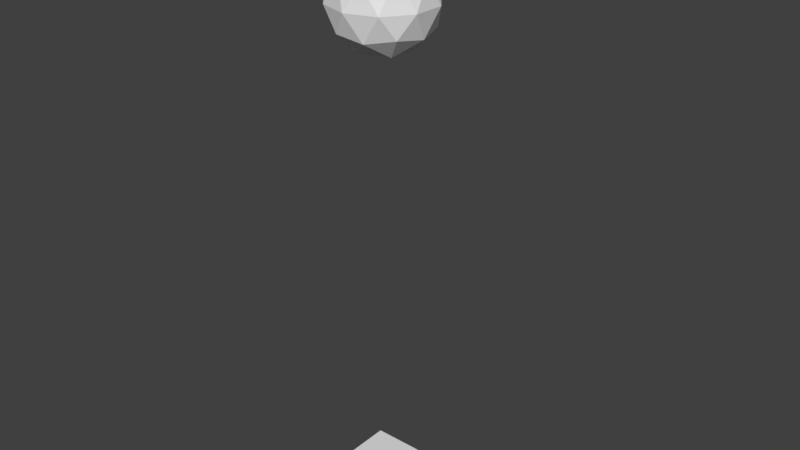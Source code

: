 # Source: acid.blend  (saved by Blender 2.79.0; exported with 4.5.12 LTS)
import bpy
from mathutils import Matrix  # noqa: F401  (used for matrix-valued properties, if any)

bpy.ops.wm.read_factory_settings(use_empty=True)
scene = bpy.context.scene
scene.name = 'Scene'

# ---- collections
col_collection_1 = bpy.data.collections.new('Collection 1'); scene.collection.children.link(col_collection_1)

# ---- world
world_world = bpy.data.worlds.new('World'); scene.world = world_world
world_world.color = (0.05088, 0.05088, 0.05088)
world_world.use_sun_shadow = False
world_world.sun_shadow_jitter_overblur = 0.0
world_world.cycles.sampling_method = 'MANUAL'

# ---- meshes
me_icosphere_002 = bpy.data.meshes.new('Icosphere.002')
me_icosphere_002.from_pydata([(-0.4556, -0.6368, 7.708), (-0.3265, -0.7347, 7.753), (-0.5024, -0.7919, 7.753), (0.06881, -0.8088, 8.023), (-0.02115, -0.7393, 7.903), (0.1062, -0.6467, 7.997), (-0.6164, -0.5845, 7.708), (-0.6696, -0.7376, 7.753), (-0.7784, -0.5879, 7.753), (-0.6164, -0.4155, 7.708), (-0.7784, -0.4121, 7.753), (-0.6696, -0.2624, 7.753), (-0.4556, -0.3632, 7.708), (-0.5024, -0.2081, 7.753), (-0.3265, -0.2653, 7.753), (0.1577, -0.8088, 8.162), (0.1986, -0.6467, 8.141), (0.2287, -0.7393, 8.294), (-0.5904, -1.221, 8.162), (-0.4237, -1.21, 8.141), (-0.5024, -1.267, 8.294), (-1.214, -0.6368, 8.162), (-1.151, -0.7919, 8.141), (-1.23, -0.7347, 8.294), (-0.8506, 0.1364, 8.162), (-0.9789, 0.02935, 8.141), (-0.9489, 0.1219, 8.294), (-0.003105, 0.0301, 8.162), (-0.1446, 0.1191, 8.141), (-0.04729, 0.1191, 8.294), (0.1133, -0.9456, 8.247), (0.1824, -0.8815, 8.384), (0.0737, -1.031, 8.384), (-0.7342, -1.221, 8.247), (-0.6519, -1.267, 8.384), (-0.8279, -1.21, 8.384), (-1.258, -0.5, 8.247), (-1.276, -0.5925, 8.384), (-1.276, -0.4075, 8.384), (-0.7342, 0.2209, 8.247), (-0.8279, 0.2098, 8.384), (-0.6519, 0.2669, 8.384), (0.1133, -0.05445, 8.247), (0.0737, 0.03115, 8.384), (0.1824, -0.1185, 8.384), (-0.2213, -1.084, 9.021), (-0.09586, -0.975, 9.064), (-0.2532, -0.975, 9.261), (-0.9694, -0.9456, 9.021), (-0.8269, -1.031, 9.064), (-0.8755, -0.8815, 9.261), (-1.069, -0.1912, 9.021), (-1.106, -0.3533, 9.064), (-0.9789, -0.2607, 9.261), (-0.3821, 0.1364, 9.021), (-0.5478, 0.1219, 9.064), (-0.4204, 0.02935, 9.261), (0.1417, -0.4155, 9.021), (0.07666, -0.2624, 9.064), (0.02803, -0.4121, 9.261), (-0.2216, -0.4121, 9.635), (-0.3304, -0.2624, 9.635), (-0.3836, -0.4155, 9.784), (-0.09988, -0.3242, 9.416), (-0.05101, -0.1738, 9.204), (-0.2092, -0.1738, 9.416), (-0.09586, -0.02498, 9.064), (-0.2213, 0.08413, 9.021), (-0.2532, -0.02498, 9.261), (-0.4976, -0.2081, 9.635), (-0.6735, -0.2653, 9.635), (-0.5444, -0.3632, 9.784), (-0.5436, -0.06514, 9.416), (-0.6715, 0.02781, 9.204), (-0.7204, -0.1226, 9.416), (-0.8269, 0.03115, 9.064), (-0.9694, -0.05445, 9.021), (-0.8755, -0.1185, 9.261), (-0.7769, -0.4075, 9.635), (-0.7769, -0.5925, 9.635), (-0.6438, -0.5, 9.784), (-0.927, -0.407, 9.416), (-1.055, -0.5, 9.204), (-0.927, -0.593, 9.416), (-1.106, -0.6467, 9.064), (-1.069, -0.8088, 9.021), (-0.9789, -0.7393, 9.261), (-0.6735, -0.7347, 9.635), (-0.4976, -0.7919, 9.635), (-0.5444, -0.6368, 9.784), (-0.7204, -0.8774, 9.416), (-0.6715, -1.028, 9.204), (-0.5436, -0.9349, 9.416), (-0.5478, -1.122, 9.064), (-0.3821, -1.136, 9.021), (-0.4204, -1.029, 9.261), (-0.3304, -0.7376, 9.635), (-0.2216, -0.5879, 9.635), (-0.3836, -0.5845, 9.784), (-0.2092, -0.8262, 9.416), (-0.05101, -0.8262, 9.204), (-0.09988, -0.6758, 9.416), (0.07666, -0.7376, 9.064), (0.1417, -0.5845, 9.021), (0.02803, -0.5879, 9.261), (0.2301, -0.2653, 8.645), (0.1514, -0.2081, 8.833), (0.2136, -0.3632, 8.803), (0.1776, -0.1226, 8.562), (0.06833, 0.02782, 8.562), (0.09853, -0.06514, 8.742), (-0.05114, 0.1219, 8.645), (-0.1494, 0.1364, 8.803), (-0.02108, 0.02935, 8.833), (-0.4976, 0.2669, 8.645), (-0.5763, 0.2098, 8.833), (-0.4096, 0.2209, 8.803), (-0.6495, 0.2611, 8.562), (-0.8264, 0.2036, 8.562), (-0.7286, 0.2036, 8.742), (-0.9527, 0.1191, 8.645), (-0.9969, 0.0301, 8.803), (-0.8554, 0.1191, 8.833), (-1.229, -0.2607, 8.645), (-1.199, -0.3533, 8.833), (-1.158, -0.1912, 8.803), (-1.27, -0.407, 8.562), (-1.27, -0.593, 8.562), (-1.24, -0.5, 8.742), (-1.229, -0.7393, 8.645), (-1.158, -0.8088, 8.803), (-1.199, -0.6467, 8.833), (-0.9527, -1.119, 8.645), (-0.8554, -1.119, 8.833), (-0.9969, -1.03, 8.803), (-0.8264, -1.204, 8.562), (-0.6495, -1.261, 8.562), (-0.7286, -1.204, 8.742), (-0.4976, -1.267, 8.645), (-0.4096, -1.221, 8.803), (-0.5763, -1.21, 8.833), (-0.05114, -1.122, 8.645), (-0.02108, -1.029, 8.833), (-0.1494, -1.136, 8.803), (0.06833, -1.028, 8.562), (0.1776, -0.8774, 8.562), (0.09853, -0.9349, 8.742), (0.2301, -0.7347, 8.645), (0.2136, -0.6368, 8.803), (0.1514, -0.7919, 8.833), (-0.1721, 0.2098, 8.544), (-0.3481, 0.2669, 8.544), (-0.2658, 0.2209, 8.698), (-0.1736, 0.2036, 8.37), (-0.2714, 0.2036, 8.216), (-0.3505, 0.2611, 8.37), (-0.4237, 0.2098, 8.141), (-0.5904, 0.2209, 8.162), (-0.5024, 0.2669, 8.294), (-1.074, 0.03115, 8.544), (-1.182, -0.1185, 8.544), (-1.113, -0.05445, 8.698), (-1.068, 0.02782, 8.37), (-1.099, -0.06514, 8.216), (-1.178, -0.1226, 8.37), (-1.151, -0.2081, 8.141), (-1.214, -0.3632, 8.162), (-1.23, -0.2653, 8.294), (-1.182, -0.8815, 8.544), (-1.074, -1.031, 8.544), (-1.113, -0.9456, 8.698), (-1.178, -0.8774, 8.37), (-1.099, -0.9349, 8.216), (-1.068, -1.028, 8.37), (-0.9789, -1.029, 8.141), (-0.8506, -1.136, 8.162), (-0.9489, -1.122, 8.294), (-0.3481, -1.267, 8.544), (-0.1721, -1.21, 8.544), (-0.2658, -1.221, 8.698), (-0.3505, -1.261, 8.37), (-0.2714, -1.204, 8.216), (-0.1736, -1.204, 8.37), (-0.1446, -1.119, 8.141), (-0.003105, -1.03, 8.162), (-0.04729, -1.119, 8.294), (0.2763, -0.5925, 8.544), (0.2763, -0.4075, 8.544), (0.258, -0.5, 8.698), (0.27, -0.593, 8.37), (0.2398, -0.5, 8.216), (0.27, -0.407, 8.37), (0.1986, -0.3533, 8.141), (0.1577, -0.1912, 8.162), (0.2287, -0.2607, 8.294), (-0.1245, -0.1185, 7.903), (-0.1731, 0.03115, 7.997), (-0.03058, -0.05445, 8.023), (-0.2796, -0.1226, 7.833), (-0.4564, -0.06514, 7.833), (-0.3285, 0.02781, 7.927), (-0.5796, 0.02935, 7.903), (-0.6179, 0.1364, 8.023), (-0.4522, 0.1219, 7.997), (-0.7468, -0.02498, 7.903), (-0.9041, -0.02498, 7.997), (-0.7787, 0.08413, 8.023), (-0.7908, -0.1738, 7.833), (-0.9001, -0.3242, 7.833), (-0.949, -0.1738, 7.927), (-1.028, -0.4121, 7.903), (-1.142, -0.4155, 8.023), (-1.077, -0.2624, 7.997), (-1.028, -0.5879, 7.903), (-1.077, -0.7376, 7.997), (-1.142, -0.5845, 8.023), (-0.9001, -0.6758, 7.833), (-0.7908, -0.8262, 7.833), (-0.949, -0.8262, 7.927), (-0.7468, -0.975, 7.903), (-0.7787, -1.084, 8.023), (-0.9041, -0.975, 7.997), (0.1062, -0.3533, 7.997), (-0.02115, -0.2607, 7.903), (0.06881, -0.1912, 8.023), (0.05498, -0.5, 7.927), (-0.07297, -0.593, 7.833), (-0.07297, -0.407, 7.833), (-0.2231, -0.5925, 7.753), (-0.3562, -0.5, 7.708), (-0.2231, -0.4075, 7.753), (-0.5796, -1.029, 7.903), (-0.4522, -1.122, 7.997), (-0.6179, -1.136, 8.023), (-0.4564, -0.9349, 7.833), (-0.2796, -0.8774, 7.833), (-0.3285, -1.028, 7.927), (-0.1245, -0.8815, 7.903), (-0.03058, -0.9456, 8.023), (-0.1731, -1.031, 7.997), (-0.385, -0.6803, 7.725), (-0.411, -0.7739, 7.752), (-0.4871, -0.7134, 7.725), (0.0231, -0.7833, 7.959), (0.04423, -0.6862, 7.941), (0.09693, -0.7297, 8.013), (-0.6359, -0.6651, 7.725), (-0.733, -0.6693, 7.752), (-0.699, -0.5783, 7.725), (-0.699, -0.4217, 7.725), (-0.733, -0.3307, 7.752), (-0.6359, -0.3349, 7.725), (-0.4871, -0.2866, 7.725), (-0.411, -0.2261, 7.752), (-0.385, -0.3197, 7.725), (0.1792, -0.7297, 8.142), (0.2222, -0.6862, 8.219), (0.1967, -0.7833, 8.23), (-0.5085, -1.217, 8.142), (-0.4539, -1.244, 8.219), (-0.5542, -1.25, 8.23), (-1.185, -0.7134, 8.142), (-1.194, -0.7739, 8.219), (-1.23, -0.6803, 8.23), (-0.9145, 0.08504, 8.142), (-0.9748, 0.07512, 8.219), (-0.8971, 0.1387, 8.23), (-0.07169, 0.07502, 8.142), (-0.09976, 0.1293, 8.219), (-0.01528, 0.07502, 8.23), (0.1555, -0.9099, 8.309), (0.1332, -0.9601, 8.393), (0.09245, -0.9967, 8.309), (-0.6873, -1.25, 8.309), (-0.7419, -1.244, 8.393), (-0.7894, -1.217, 8.309), (-1.271, -0.5536, 8.309), (-1.283, -0.5, 8.393), (-1.271, -0.4464, 8.309), (-0.7894, 0.217, 8.309), (-0.7419, 0.2444, 8.393), (-0.6873, 0.2501, 8.309), (0.09245, -0.003252, 8.309), (0.1332, -0.03994, 8.393), (0.1555, -0.09005, 8.309), (-0.1521, -1.037, 9.033), (-0.1691, -0.9705, 9.175), (-0.2433, -1.037, 9.144), (-0.9029, -0.9967, 9.033), (-0.8452, -0.9601, 9.175), (-0.9311, -0.9099, 9.144), (-1.097, -0.2703, 9.033), (-1.044, -0.3138, 9.175), (-1.023, -0.2167, 9.144), (-0.4661, 0.1387, 9.033), (-0.4911, 0.07512, 9.175), (-0.3922, 0.08504, 9.144), (0.1179, -0.3349, 9.033), (0.04972, -0.3307, 9.175), (0.08971, -0.4217, 9.144), (-0.267, -0.3307, 9.637), (-0.3641, -0.3349, 9.727), (-0.301, -0.4217, 9.727), (-0.06565, -0.2514, 9.308), (-0.1294, -0.1637, 9.308), (-0.1579, -0.2514, 9.437), (-0.1521, 0.03666, 9.033), (-0.2433, 0.03666, 9.144), (-0.1691, -0.0295, 9.175), (-0.589, -0.2261, 9.637), (-0.615, -0.3197, 9.727), (-0.5129, -0.2866, 9.727), (-0.6022, -0.0101, 9.308), (-0.7053, -0.04361, 9.308), (-0.6307, -0.09782, 9.437), (-0.9029, -0.003254, 9.033), (-0.9311, -0.09006, 9.144), (-0.8452, -0.03994, 9.175), (-0.788, -0.5, 9.637), (-0.707, -0.5536, 9.727), (-0.707, -0.4464, 9.727), (-0.9975, -0.4458, 9.308), (-0.9975, -0.5542, 9.308), (-0.9229, -0.5, 9.437), (-1.097, -0.7297, 9.033), (-1.023, -0.7833, 9.144), (-1.044, -0.6862, 9.175), (-0.589, -0.7739, 9.637), (-0.5129, -0.7134, 9.727), (-0.615, -0.6803, 9.727), (-0.7053, -0.9564, 9.308), (-0.6022, -0.9899, 9.308), (-0.6307, -0.9022, 9.437), (-0.4661, -1.139, 9.033), (-0.3922, -1.085, 9.144), (-0.4911, -1.075, 9.175), (-0.267, -0.6693, 9.637), (-0.301, -0.5783, 9.727), (-0.3641, -0.6651, 9.727), (-0.1294, -0.8363, 9.308), (-0.06565, -0.7486, 9.308), (-0.1579, -0.7486, 9.437), (0.1179, -0.6651, 9.033), (0.08971, -0.5783, 9.144), (0.04972, -0.6693, 9.175), (0.1937, -0.2261, 8.733), (0.1845, -0.2866, 8.829), (0.2301, -0.3197, 8.718), (0.1282, -0.0436, 8.554), (0.08206, -0.0101, 8.656), (0.1458, -0.09782, 8.656), (-0.1029, 0.1387, 8.718), (-0.08548, 0.08504, 8.829), (-0.02515, 0.07512, 8.733), (-0.5461, 0.2444, 8.733), (-0.4915, 0.217, 8.829), (-0.4458, 0.2501, 8.718), (-0.7399, 0.2385, 8.554), (-0.7861, 0.205, 8.656), (-0.6829, 0.2385, 8.656), (-0.9847, 0.07502, 8.718), (-0.9283, 0.07502, 8.829), (-0.9002, 0.1293, 8.733), (-1.222, -0.3138, 8.733), (-1.179, -0.2703, 8.829), (-1.197, -0.2167, 8.718), (-1.276, -0.5, 8.554), (-1.259, -0.5542, 8.656), (-1.259, -0.4458, 8.656), (-1.197, -0.7833, 8.718), (-1.179, -0.7297, 8.829), (-1.222, -0.6862, 8.733), (-0.9002, -1.129, 8.733), (-0.9283, -1.075, 8.829), (-0.9847, -1.075, 8.718), (-0.7399, -1.238, 8.554), (-0.6829, -1.238, 8.656), (-0.7861, -1.205, 8.656), (-0.4458, -1.25, 8.718), (-0.4915, -1.217, 8.829), (-0.5461, -1.244, 8.733), (-0.02515, -1.075, 8.733), (-0.08548, -1.085, 8.829), (-0.1029, -1.139, 8.718), (0.1282, -0.9564, 8.554), (0.1458, -0.9022, 8.656), (0.08206, -0.9899, 8.656), (0.2301, -0.6803, 8.718), (0.1845, -0.7134, 8.829), (0.1937, -0.7739, 8.733), (-0.2581, 0.2444, 8.534), (-0.3127, 0.2501, 8.625), (-0.2106, 0.217, 8.625), (-0.2139, 0.205, 8.288), (-0.3171, 0.2385, 8.288), (-0.2601, 0.2385, 8.378), (-0.5085, 0.217, 8.142), (-0.5542, 0.2501, 8.23), (-0.4539, 0.2444, 8.219), (-1.133, -0.03994, 8.534), (-1.156, -0.09005, 8.625), (-1.092, -0.003252, 8.625), (-1.082, -0.0101, 8.288), (-1.146, -0.09782, 8.288), (-1.128, -0.0436, 8.378), (-1.185, -0.2866, 8.142), (-1.23, -0.3197, 8.23), (-1.194, -0.2261, 8.219), (-1.133, -0.9601, 8.534), (-1.092, -0.9967, 8.625), (-1.156, -0.9099, 8.625), (-1.146, -0.9022, 8.288), (-1.082, -0.9899, 8.288), (-1.128, -0.9564, 8.378), (-0.9145, -1.085, 8.142), (-0.8971, -1.139, 8.23), (-0.9748, -1.075, 8.219), (-0.2581, -1.244, 8.534), (-0.2106, -1.217, 8.625), (-0.3127, -1.25, 8.625), (-0.3171, -1.238, 8.288), (-0.2139, -1.205, 8.288), (-0.2601, -1.238, 8.378), (-0.07169, -1.075, 8.142), (-0.01528, -1.075, 8.23), (-0.09976, -1.129, 8.219), (0.2827, -0.5, 8.534), (0.2713, -0.4464, 8.625), (0.2713, -0.5536, 8.625), (0.2589, -0.5542, 8.288), (0.2589, -0.4458, 8.288), (0.2765, -0.5, 8.378), (0.1792, -0.2703, 8.142), (0.1967, -0.2167, 8.23), (0.2222, -0.3138, 8.219), (-0.1548, -0.03994, 7.941), (-0.09712, -0.003254, 8.013), (-0.06892, -0.09006, 7.959), (-0.3693, -0.09782, 7.824), (-0.3978, -0.0101, 7.879), (-0.2947, -0.04361, 7.879), (-0.6078, 0.08504, 7.959), (-0.5339, 0.1387, 8.013), (-0.5089, 0.07512, 7.941), (-0.8309, -0.0295, 7.941), (-0.8479, 0.03666, 8.013), (-0.7567, 0.03666, 7.959), (-0.8421, -0.2514, 7.824), (-0.9343, -0.2514, 7.879), (-0.8706, -0.1637, 7.879), (-1.09, -0.4217, 7.959), (-1.118, -0.3349, 8.013), (-1.05, -0.3307, 7.941), (-1.05, -0.6693, 7.941), (-1.118, -0.6651, 8.013), (-1.09, -0.5783, 7.959), (-0.8421, -0.7486, 7.824), (-0.8706, -0.8363, 7.879), (-0.9343, -0.7486, 7.879), (-0.7567, -1.037, 7.959), (-0.8479, -1.037, 8.013), (-0.8309, -0.9705, 7.941), (0.04423, -0.3138, 7.941), (0.0231, -0.2167, 7.959), (0.09693, -0.2703, 8.013), (-0.002503, -0.5542, 7.879), (-0.07712, -0.5, 7.824), (-0.002503, -0.4458, 7.879), (-0.293, -0.5536, 7.725), (-0.293, -0.4464, 7.725), (-0.212, -0.5, 7.752), (-0.5089, -1.075, 7.941), (-0.5339, -1.139, 8.013), (-0.6078, -1.085, 7.959), (-0.3693, -0.9022, 7.824), (-0.2947, -0.9564, 7.879), (-0.3978, -0.9899, 7.879), (-0.06892, -0.9099, 7.959), (-0.09712, -0.9967, 8.013), (-0.1548, -0.9601, 7.941), (-0.5916, -0.782, 7.755), (-0.534, -0.6047, 7.703), (-0.08053, -0.8048, 7.888), (0.02518, -0.8816, 8.026), (-0.4203, -1.167, 8.065), (-0.6115, -1.182, 8.092), (0.1594, -0.6305, 8.065), (0.1143, -0.8168, 8.092), (-0.08053, -0.1952, 7.888), (0.02518, -0.1184, 8.026), (-0.7966, -0.5, 7.755), (-0.6101, -0.5, 7.703), (-1.11, -0.782, 8.065), (-1.183, -0.6047, 8.092), (-0.5916, -0.218, 7.755), (-0.534, -0.3953, 7.703), (-0.9568, -0.00688, 8.065), (-0.8107, 0.1174, 8.092), (-0.1722, 0.08681, 8.065), (-0.008843, -0.01372, 8.092), (0.216, -0.8048, 8.353), (0.1353, -0.8816, 8.198), (0.2584, -0.3257, 8.579), (0.2382, -0.4353, 8.758), (-0.5686, -1.275, 8.353), (-0.6666, -1.222, 8.198), (-0.09985, -1.167, 8.579), (-0.2103, -1.182, 8.758), (-1.258, -0.6743, 8.353), (-1.238, -0.5647, 8.198), (-1.011, -1.087, 8.579), (-1.059, -0.9863, 8.758), (-0.9001, 0.1674, 8.353), (-0.7897, 0.1821, 8.198), (-1.216, -0.1952, 8.579), (-1.135, -0.1184, 8.758), (0.01112, 0.08681, 8.353), (0.05921, -0.01372, 8.198), (-0.4314, 0.2752, 8.579), (-0.3334, 0.2221, 8.758), (-0.04322, -0.9931, 8.943), (-0.1893, -1.117, 8.903), (-0.8278, -1.087, 8.943), (-0.9912, -0.9863, 8.903), (-1.159, -0.3695, 8.943), (-1.114, -0.1832, 8.903), (-0.5797, 0.1674, 8.943), (-0.3885, 0.1821, 8.903), (0.1101, -0.218, 8.943), (0.1832, -0.3953, 8.903), (-0.3398, -0.9931, 9.298), (-0.2994, -1.117, 9.019), (-0.2034, -0.5, 9.633), (-0.3899, -0.5, 9.804), (-0.9195, -0.8048, 9.298), (-1.025, -0.8816, 9.019), (-0.9195, -0.1952, 9.298), (-1.025, -0.1184, 9.019), (-0.3398, -0.006881, 9.298), (-0.2994, 0.1174, 9.019), (-0.7006, -1.117, 8.026), (-0.6602, -0.9931, 7.888), (-0.4109, -0.5647, 7.703), (-0.2601, -0.6743, 7.755), (-0.008843, -0.9863, 8.092), (-0.1722, -1.087, 8.065), (0.1143, -0.1832, 8.092), (0.1594, -0.3695, 8.065), (-0.4109, -0.4353, 7.703), (-0.2601, -0.3257, 7.755), (-1.149, -0.5, 8.026), (-1.018, -0.5, 7.888), (-0.8107, -1.117, 8.092), (-0.9568, -0.9931, 8.065), (-0.7006, 0.1174, 8.026), (-0.6602, -0.006881, 7.888), (-1.183, -0.3953, 8.092), (-1.11, -0.218, 8.065), (-0.6115, 0.1821, 8.092), (-0.4203, 0.1674, 8.065), (0.2382, -0.5647, 8.758), (0.2584, -0.6743, 8.579), (0.1353, -0.1184, 8.198), (0.216, -0.1952, 8.353), (-0.3334, -1.222, 8.758), (-0.4314, -1.275, 8.579), (0.05921, -0.9863, 8.198), (0.01112, -1.087, 8.353), (-1.135, -0.8816, 8.758), (-1.216, -0.8048, 8.579), (-0.7897, -1.182, 8.198), (-0.9001, -1.167, 8.353), (-1.059, -0.01372, 8.758), (-1.011, 0.08681, 8.579), (-1.238, -0.4353, 8.198), (-1.258, -0.3257, 8.353), (-0.2103, 0.1821, 8.758), (-0.09985, 0.1674, 8.579), (-0.6666, 0.2221, 8.198), (-0.5686, 0.2752, 8.353), (0.1832, -0.6047, 8.903), (0.1101, -0.782, 8.943), (-0.3885, -1.182, 8.903), (-0.5797, -1.167, 8.943), (-1.114, -0.8168, 8.903), (-1.159, -0.6305, 8.943), (-0.9912, -0.01372, 8.903), (-0.8278, 0.08681, 8.943), (-0.1893, 0.1174, 8.903), (-0.04322, -0.00688, 8.943), (-0.466, -0.6047, 9.804), (-0.4084, -0.782, 9.633), (0.1492, -0.5, 9.019), (0.0185, -0.5, 9.298), (-0.5891, -0.5647, 9.804), (-0.7399, -0.6743, 9.633), (-0.5891, -0.4353, 9.804), (-0.7399, -0.3257, 9.633), (-0.466, -0.3953, 9.804), (-0.4084, -0.218, 9.633), (-0.1523, -0.3813, 9.526), (-0.2797, -0.206, 9.526), (-0.03723, -0.3813, 9.357), (0.01974, -0.206, 9.118), (-0.2441, -0.09655, 9.357), (-0.0598, -0.09655, 9.118), (-0.5054, -0.1327, 9.526), (-0.7115, -0.1996, 9.526), (-0.4699, -0.02321, 9.357), (-0.619, 0.08514, 9.118), (-0.8046, -0.132, 9.357), (-0.7477, 0.04332, 9.118), (-0.851, -0.3917, 9.526), (-0.851, -0.6083, 9.526), (-0.9441, -0.324, 9.357), (-1.093, -0.4323, 9.118), (-0.9441, -0.676, 9.357), (-1.093, -0.5677, 9.118), (-0.7115, -0.8004, 9.526), (-0.5054, -0.8673, 9.526), (-0.8046, -0.868, 9.357), (-0.7477, -1.043, 9.118), (-0.4699, -0.9768, 9.357), (-0.619, -1.085, 9.118), (-0.2797, -0.794, 9.526), (-0.1523, -0.6187, 9.526), (-0.2441, -0.9035, 9.357), (-0.0598, -0.9035, 9.118), (-0.03723, -0.6187, 9.357), (0.01974, -0.794, 9.118), (0.2128, -0.1996, 8.592), (0.1207, -0.1327, 8.806), (0.1909, -0.132, 8.469), (0.06349, 0.04333, 8.469), (0.04114, -0.02321, 8.806), (0.005937, 0.08514, 8.592), (-0.5654, 0.2708, 8.592), (-0.6575, 0.2038, 8.806), (-0.6365, 0.2708, 8.469), (-0.8426, 0.2038, 8.469), (-0.7862, 0.162, 8.806), (-0.9002, 0.162, 8.592), (-1.253, -0.324, 8.592), (-1.218, -0.4323, 8.806), (-1.275, -0.3917, 8.469), (-1.275, -0.6083, 8.469), (-1.218, -0.5677, 8.806), (-1.253, -0.676, 8.592), (-0.9002, -1.162, 8.592), (-0.7862, -1.162, 8.806), (-0.8426, -1.204, 8.469), (-0.6365, -1.271, 8.469), (-0.6575, -1.204, 8.806), (-0.5654, -1.271, 8.592), (0.005937, -1.085, 8.592), (0.04114, -0.9768, 8.806), (0.06349, -1.043, 8.469), (0.1909, -0.868, 8.469), (0.1207, -0.8673, 8.806), (0.2128, -0.8004, 8.592), (-0.1574, 0.2038, 8.458), (-0.3635, 0.2708, 8.458), (-0.09984, 0.162, 8.344), (-0.2138, 0.162, 8.164), (-0.4346, 0.2708, 8.344), (-0.3425, 0.2038, 8.164), (-1.063, 0.04333, 8.458), (-1.191, -0.132, 8.458), (-1.006, 0.08514, 8.344), (-1.041, -0.02321, 8.164), (-1.213, -0.1996, 8.344), (-1.121, -0.1327, 8.164), (-1.191, -0.868, 8.458), (-1.063, -1.043, 8.458), (-1.213, -0.8004, 8.344), (-1.121, -0.8673, 8.164), (-1.006, -1.085, 8.344), (-1.041, -0.9768, 8.164), (-0.3635, -1.271, 8.458), (-0.1574, -1.204, 8.458), (-0.4346, -1.271, 8.344), (-0.3425, -1.204, 8.164), (-0.09984, -1.162, 8.344), (-0.2138, -1.162, 8.164), (0.2752, -0.6083, 8.458), (0.2752, -0.3917, 8.458), (0.2533, -0.676, 8.344), (0.218, -0.5677, 8.164), (0.2533, -0.324, 8.344), (0.218, -0.4323, 8.164), (-0.1954, -0.132, 7.859), (-0.2523, 0.04332, 7.969), (-0.2885, -0.1996, 7.79), (-0.4946, -0.1327, 7.79), (-0.381, 0.08514, 7.969), (-0.5301, -0.02321, 7.859), (-0.7559, -0.09655, 7.859), (-0.9402, -0.09655, 7.969), (-0.7203, -0.206, 7.79), (-0.8477, -0.3813, 7.79), (-1.02, -0.206, 7.969), (-0.9628, -0.3813, 7.859), (-0.9628, -0.6187, 7.859), (-1.02, -0.794, 7.969), (-0.8477, -0.6187, 7.79), (-0.7203, -0.794, 7.79), (-0.9402, -0.9035, 7.969), (-0.7559, -0.9035, 7.859), (0.09327, -0.4323, 7.969), (-0.05586, -0.324, 7.859), (0.09327, -0.5677, 7.969), (-0.05586, -0.676, 7.859), (-0.149, -0.3917, 7.79), (-0.149, -0.6083, 7.79), (-0.5301, -0.9768, 7.859), (-0.381, -1.085, 7.969), (-0.4946, -0.8673, 7.79), (-0.2885, -0.8004, 7.79), (-0.2523, -1.043, 7.969), (-0.1954, -0.868, 7.859), (-0.4275, -0.723, 7.732), (0.05591, -0.7335, 7.97), (-0.6897, -0.6378, 7.732), (-0.6897, -0.3622, 7.732), (-0.4275, -0.277, 7.732), (0.2008, -0.7335, 8.196), (-0.5055, -1.239, 8.196), (-1.204, -0.723, 8.196), (-0.9297, 0.1009, 8.196), (-0.06133, 0.09436, 8.196), (0.1284, -0.9565, 8.337), (-0.74, -1.239, 8.337), (-1.277, -0.5, 8.337), (-0.74, 0.2387, 8.337), (0.1284, -0.04346, 8.337), (-0.1875, -1.016, 9.119), (-0.8939, -0.9565, 9.119), (-1.056, -0.2665, 9.119), (-0.4497, 0.1009, 9.119), (0.08701, -0.3622, 9.119), (-0.3103, -0.3622, 9.701), (-0.1168, -0.2216, 9.353), (-0.1875, 0.01568, 9.119), (-0.5725, -0.277, 9.701), (-0.6464, -0.04958, 9.353), (-0.8939, -0.04347, 9.119), (-0.7345, -0.5, 9.701), (-0.9736, -0.5, 9.353), (-1.056, -0.7335, 9.119), (-0.5725, -0.723, 9.701), (-0.6464, -0.9504, 9.353), (-0.4497, -1.101, 9.119), (-0.3103, -0.6378, 9.701), (-0.1168, -0.7784, 9.353), (0.08701, -0.6378, 9.119), (0.2042, -0.277, 8.76), (0.12, -0.04957, 8.622), (-0.07028, 0.1009, 8.76), (-0.4945, 0.2387, 8.76), (-0.7368, 0.2288, 8.622), (-0.9387, 0.09436, 8.76), (-1.201, -0.2665, 8.76), (-1.266, -0.5, 8.622), (-1.201, -0.7335, 8.76), (-0.9387, -1.094, 8.76), (-0.7368, -1.229, 8.622), (-0.4945, -1.239, 8.76), (-0.07028, -1.101, 8.76), (0.12, -0.9504, 8.622), (0.2042, -0.723, 8.76), (-0.26, 0.2387, 8.594), (-0.2632, 0.2288, 8.317), (-0.5055, 0.2387, 8.196), (-1.128, -0.04346, 8.594), (-1.12, -0.04957, 8.317), (-1.204, -0.277, 8.196), (-1.128, -0.9565, 8.594), (-1.12, -0.9504, 8.317), (-0.9297, -1.101, 8.196), (-0.26, -1.239, 8.594), (-0.2632, -1.229, 8.317), (-0.06133, -1.094, 8.196), (0.2767, -0.5, 8.594), (0.2663, -0.5, 8.317), (0.2008, -0.2665, 8.196), (-0.1061, -0.04347, 7.97), (-0.3536, -0.04958, 7.859), (-0.5503, 0.1009, 7.97), (-0.8125, 0.01568, 7.97), (-0.8832, -0.2216, 7.859), (-1.087, -0.3622, 7.97), (-1.087, -0.6378, 7.97), (-0.8832, -0.7784, 7.859), (-0.8125, -1.016, 7.97), (0.05591, -0.2665, 7.97), (-0.02639, -0.5, 7.859), (-0.2655, -0.5, 7.732), (-0.5503, -1.101, 7.97), (-0.3536, -0.9504, 7.859), (-0.1061, -0.9565, 7.97), (-0.563, -0.6938, 7.723), (-0.02301, -0.8465, 7.954), (-0.5174, -1.18, 8.075), (0.1418, -0.7268, 8.075), (-0.02301, -0.1535, 7.954), (-0.7037, -0.5, 7.723), (-1.153, -0.6938, 8.075), (-0.563, -0.3062, 7.723), (-0.8859, 0.06073, 8.075), (-0.08597, 0.04033, 8.075), (0.1807, -0.8465, 8.272), (0.2544, -0.3802, 8.669), (-0.6192, -1.255, 8.272), (-0.153, -1.18, 8.669), (-1.254, -0.6198, 8.272), (-1.04, -1.04, 8.669), (-0.847, 0.1805, 8.272), (-1.181, -0.1535, 8.669), (0.03995, 0.04033, 8.272), (-0.3808, 0.2545, 8.669), (-0.1141, -1.061, 8.926), (-0.914, -1.04, 8.926), (-1.142, -0.2732, 8.926), (-0.4826, 0.1805, 8.926), (0.1526, -0.3062, 8.926), (-0.3178, -1.061, 9.159), (-0.2963, -0.5, 9.736), (-0.977, -0.8465, 9.159), (-0.977, -0.1535, 9.159), (-0.3178, 0.06073, 9.159), (-0.6822, -1.061, 7.954), (-0.3352, -0.6198, 7.723), (-0.08597, -1.04, 8.075), (0.1418, -0.2732, 8.075), (-0.3352, -0.3802, 7.723), (-1.09, -0.5, 7.954), (-0.8859, -1.061, 8.075), (-0.6822, 0.06073, 7.954), (-1.153, -0.3062, 8.075), (-0.5174, 0.1805, 8.075), (0.2544, -0.6198, 8.669), (0.1807, -0.1535, 8.272), (-0.3808, -1.255, 8.669), (0.03995, -1.04, 8.272), (-1.181, -0.8465, 8.669), (-0.847, -1.18, 8.272), (-1.04, 0.04033, 8.669), (-1.254, -0.3802, 8.272), (-0.153, 0.1805, 8.669), (-0.6192, 0.2545, 8.272), (0.1526, -0.6938, 8.926), (-0.4826, -1.18, 8.926), (-1.142, -0.7268, 8.926), (-0.914, 0.04033, 8.926), (-0.1141, 0.06073, 8.926), (-0.437, -0.6938, 9.736), (0.08959, -0.5, 9.159), (-0.6648, -0.6198, 9.736), (-0.6648, -0.3802, 9.736), (-0.437, -0.3062, 9.736), (-0.2128, -0.2914, 9.539), (-0.005182, -0.2914, 9.243), (-0.1487, -0.09388, 9.243), (-0.6097, -0.1624, 9.539), (-0.5455, 0.03507, 9.243), (-0.7777, -0.04036, 9.243), (-0.855, -0.5, 9.539), (-1.023, -0.378, 9.243), (-1.023, -0.622, 9.243), (-0.6097, -0.8376, 9.539), (-0.7777, -0.9596, 9.243), (-0.5455, -1.035, 9.243), (-0.2128, -0.7086, 9.539), (-0.1487, -0.9061, 9.243), (-0.005182, -0.7086, 9.243), (0.1723, -0.1624, 8.697), (0.1326, -0.04036, 8.47), (0.02882, 0.03507, 8.697), (-0.6133, 0.2437, 8.697), (-0.7416, 0.2437, 8.47), (-0.8455, 0.1683, 8.697), (-1.242, -0.3779, 8.697), (-1.282, -0.5, 8.47), (-1.242, -0.6221, 8.697), (-0.8455, -1.168, 8.697), (-0.7416, -1.244, 8.47), (-0.6133, -1.244, 8.697), (0.02882, -1.035, 8.697), (0.1326, -0.9596, 8.47), (0.1723, -0.8376, 8.697), (-0.2584, 0.2437, 8.456), (-0.1545, 0.1683, 8.252), (-0.3867, 0.2437, 8.252), (-1.133, -0.04036, 8.456), (-1.029, 0.03507, 8.252), (-1.172, -0.1624, 8.252), (-1.133, -0.9596, 8.456), (-1.172, -0.8376, 8.252), (-1.029, -1.035, 8.252), (-0.2584, -1.244, 8.456), (-0.3867, -1.244, 8.252), (-0.1545, -1.168, 8.252), (0.282, -0.5, 8.456), (0.2423, -0.6221, 8.252), (0.2423, -0.3779, 8.252), (-0.2223, -0.04036, 7.909), (-0.3903, -0.1624, 7.785), (-0.4545, 0.03507, 7.909), (-0.8513, -0.09388, 7.909), (-0.7872, -0.2914, 7.785), (-0.9948, -0.2914, 7.909), (-0.9948, -0.7086, 7.909), (-0.7872, -0.7086, 7.785), (-0.8513, -0.9061, 7.909), (0.02295, -0.378, 7.909), (0.02295, -0.622, 7.909), (-0.145, -0.5, 7.785), (-0.4545, -1.035, 7.909), (-0.3903, -0.8376, 7.785), (-0.2223, -0.9596, 7.909), (-0.5, -0.5, 7.694), (0.07186, -0.9155, 8.117), (-0.7184, -1.172, 8.117), (-1.207, -0.5, 8.117), (-0.7184, 0.1723, 8.117), (0.07186, -0.08452, 8.117), (-0.2816, -1.172, 8.867), (-1.072, -0.9155, 8.867), (-1.072, -0.08452, 8.867), (-0.2816, 0.1723, 8.867), (0.2069, -0.5, 8.867), (-0.5, -0.5, 9.839), (-0.6281, -0.8942, 7.81), (-0.1646, -0.7437, 7.81), (-0.2927, -1.138, 8.058), (0.1707, -0.5, 8.058), (-0.1646, -0.2563, 7.81), (-0.9145, -0.5, 7.81), (-1.043, -0.8942, 8.058), (-0.6281, -0.1058, 7.81), (-1.043, -0.1058, 8.058), (-0.2927, 0.1379, 8.058), (0.2499, -0.7437, 8.464), (0.2499, -0.2563, 8.464), (-0.5, -1.288, 8.464), (-0.03653, -1.138, 8.464), (-1.25, -0.7437, 8.464), (-0.9635, -1.138, 8.464), (-0.9635, 0.1379, 8.464), (-1.25, -0.2563, 8.464), (-0.03653, 0.1379, 8.464), (-0.5, 0.2885, 8.464), (0.04264, -0.8942, 8.955), (-0.7073, -1.138, 8.955), (-1.171, -0.5, 8.955), (-0.7073, 0.1379, 8.955), (0.04264, -0.1058, 8.955), (-0.3719, -0.8942, 9.476), (-0.08546, -0.5, 9.476), (-0.8354, -0.7437, 9.476), (-0.8354, -0.2563, 9.476), (-0.3719, -0.1058, 9.476)], [], [(0, 240, 720, 242), (0, 242, 800, 481), (0, 481, 920, 542), (0, 542, 831, 240), (1, 241, 720, 240), (1, 240, 831, 543), (1, 543, 933, 717), (1, 717, 918, 241), (2, 242, 720, 241), (2, 241, 918, 716), (2, 716, 932, 480), (2, 480, 800, 242), (3, 243, 721, 245), (3, 245, 803, 487), (3, 487, 921, 483), (3, 483, 801, 243), (4, 244, 721, 243), (4, 243, 801, 482), (4, 482, 933, 711), (4, 711, 915, 244), (5, 245, 721, 244), (5, 244, 915, 710), (5, 710, 935, 486), (5, 486, 803, 245), (6, 246, 722, 248), (6, 248, 805, 491), (6, 491, 920, 481), (6, 481, 800, 246), (7, 247, 722, 246), (7, 246, 800, 480), (7, 480, 932, 705), (7, 705, 912, 247), (8, 248, 722, 247), (8, 247, 912, 704), (8, 704, 937, 490), (8, 490, 805, 248), (9, 249, 723, 251), (9, 251, 807, 495), (9, 495, 920, 491), (9, 491, 805, 249), (10, 250, 723, 249), (10, 249, 805, 490), (10, 490, 937, 699), (10, 699, 909, 250), (11, 251, 723, 250), (11, 250, 909, 698), (11, 698, 939, 494), (11, 494, 807, 251), (12, 252, 724, 254), (12, 254, 834, 548), (12, 548, 920, 495), (12, 495, 807, 252), (13, 253, 724, 252), (13, 252, 807, 494), (13, 494, 939, 693), (13, 693, 906, 253), (14, 254, 724, 253), (14, 253, 906, 692), (14, 692, 936, 549), (14, 549, 834, 254), (15, 255, 725, 257), (15, 257, 810, 501), (15, 501, 921, 487), (15, 487, 803, 255), (16, 256, 725, 255), (16, 255, 803, 486), (16, 486, 935, 687), (16, 687, 903, 256), (17, 257, 725, 256), (17, 256, 903, 686), (17, 686, 942, 500), (17, 500, 810, 257), (18, 258, 726, 260), (18, 260, 812, 505), (18, 505, 922, 485), (18, 485, 802, 258), (19, 259, 726, 258), (19, 258, 802, 484), (19, 484, 934, 681), (19, 681, 900, 259), (20, 260, 726, 259), (20, 259, 900, 680), (20, 680, 944, 504), (20, 504, 812, 260), (21, 261, 727, 263), (21, 263, 814, 509), (21, 509, 923, 493), (21, 493, 806, 261), (22, 262, 727, 261), (22, 261, 806, 492), (22, 492, 938, 675), (22, 675, 897, 262), (23, 263, 727, 262), (23, 262, 897, 674), (23, 674, 946, 508), (23, 508, 814, 263), (24, 264, 728, 266), (24, 266, 816, 513), (24, 513, 924, 497), (24, 497, 808, 264), (25, 265, 728, 264), (25, 264, 808, 496), (25, 496, 940, 669), (25, 669, 894, 265), (26, 266, 728, 265), (26, 265, 894, 668), (26, 668, 948, 512), (26, 512, 816, 266), (27, 267, 729, 269), (27, 269, 818, 517), (27, 517, 925, 499), (27, 499, 809, 267), (28, 268, 729, 267), (28, 267, 809, 498), (28, 498, 941, 663), (28, 663, 891, 268), (29, 269, 729, 268), (29, 268, 891, 662), (29, 662, 950, 516), (29, 516, 818, 269), (30, 270, 730, 272), (30, 272, 843, 566), (30, 566, 921, 501), (30, 501, 810, 270), (31, 271, 730, 270), (31, 270, 810, 500), (31, 500, 942, 657), (31, 657, 888, 271), (32, 272, 730, 271), (32, 271, 888, 656), (32, 656, 945, 567), (32, 567, 843, 272), (33, 273, 731, 275), (33, 275, 845, 570), (33, 570, 922, 505), (33, 505, 812, 273), (34, 274, 731, 273), (34, 273, 812, 504), (34, 504, 944, 651), (34, 651, 885, 274), (35, 275, 731, 274), (35, 274, 885, 650), (35, 650, 947, 571), (35, 571, 845, 275), (36, 276, 732, 278), (36, 278, 847, 574), (36, 574, 923, 509), (36, 509, 814, 276), (37, 277, 732, 276), (37, 276, 814, 508), (37, 508, 946, 645), (37, 645, 882, 277), (38, 278, 732, 277), (38, 277, 882, 644), (38, 644, 949, 575), (38, 575, 847, 278), (39, 279, 733, 281), (39, 281, 849, 578), (39, 578, 924, 513), (39, 513, 816, 279), (40, 280, 733, 279), (40, 279, 816, 512), (40, 512, 948, 639), (40, 639, 879, 280), (41, 281, 733, 280), (41, 280, 879, 638), (41, 638, 951, 579), (41, 579, 849, 281), (42, 282, 734, 284), (42, 284, 841, 562), (42, 562, 925, 517), (42, 517, 818, 282), (43, 283, 734, 282), (43, 282, 818, 516), (43, 516, 950, 633), (43, 633, 876, 283), (44, 284, 734, 283), (44, 283, 876, 632), (44, 632, 943, 563), (44, 563, 841, 284), (45, 285, 735, 287), (45, 287, 825, 531), (45, 531, 926, 521), (45, 521, 820, 285), (46, 286, 735, 285), (46, 285, 820, 520), (46, 520, 952, 627), (46, 627, 873, 286), (47, 287, 735, 286), (47, 286, 873, 626), (47, 626, 957, 530), (47, 530, 825, 287), (48, 288, 736, 290), (48, 290, 827, 535), (48, 535, 927, 523), (48, 523, 821, 288), (49, 289, 736, 288), (49, 288, 821, 522), (49, 522, 953, 621), (49, 621, 870, 289), (50, 290, 736, 289), (50, 289, 870, 620), (50, 620, 959, 534), (50, 534, 827, 290), (51, 291, 737, 293), (51, 293, 828, 537), (51, 537, 928, 525), (51, 525, 822, 291), (52, 292, 737, 291), (52, 291, 822, 524), (52, 524, 954, 615), (52, 615, 867, 292), (53, 293, 737, 292), (53, 292, 867, 614), (53, 614, 960, 536), (53, 536, 828, 293), (54, 294, 738, 296), (54, 296, 829, 539), (54, 539, 929, 527), (54, 527, 823, 294), (55, 295, 738, 294), (55, 294, 823, 526), (55, 526, 955, 609), (55, 609, 864, 295), (56, 296, 738, 295), (56, 295, 864, 608), (56, 608, 961, 538), (56, 538, 829, 296), (57, 297, 739, 299), (57, 299, 856, 592), (57, 592, 930, 529), (57, 529, 824, 297), (58, 298, 739, 297), (58, 297, 824, 528), (58, 528, 956, 603), (58, 603, 861, 298), (59, 299, 739, 298), (59, 298, 861, 602), (59, 602, 958, 593), (59, 593, 856, 299), (60, 300, 740, 302), (60, 302, 826, 532), (60, 532, 958, 600), (60, 600, 860, 300), (61, 301, 740, 300), (61, 300, 860, 601), (61, 601, 961, 599), (61, 599, 859, 301), (62, 302, 740, 301), (62, 301, 859, 598), (62, 598, 931, 533), (62, 533, 826, 302), (63, 303, 741, 305), (63, 305, 860, 600), (63, 600, 958, 602), (63, 602, 861, 303), (64, 304, 741, 303), (64, 303, 861, 603), (64, 603, 956, 605), (64, 605, 862, 304), (65, 305, 741, 304), (65, 304, 862, 604), (65, 604, 961, 601), (65, 601, 860, 305), (66, 306, 742, 308), (66, 308, 862, 605), (66, 605, 956, 589), (66, 589, 854, 306), (67, 307, 742, 306), (67, 306, 854, 588), (67, 588, 929, 539), (67, 539, 829, 307), (68, 308, 742, 307), (68, 307, 829, 538), (68, 538, 961, 604), (68, 604, 862, 308), (69, 309, 743, 311), (69, 311, 859, 599), (69, 599, 961, 606), (69, 606, 863, 309), (70, 310, 743, 309), (70, 309, 863, 607), (70, 607, 960, 597), (70, 597, 858, 310), (71, 311, 743, 310), (71, 310, 858, 596), (71, 596, 931, 598), (71, 598, 859, 311), (72, 312, 744, 314), (72, 314, 863, 606), (72, 606, 961, 608), (72, 608, 864, 312), (73, 313, 744, 312), (73, 312, 864, 609), (73, 609, 955, 611), (73, 611, 865, 313), (74, 314, 744, 313), (74, 313, 865, 610), (74, 610, 960, 607), (74, 607, 863, 314), (75, 315, 745, 317), (75, 317, 865, 611), (75, 611, 955, 587), (75, 587, 853, 315), (76, 316, 745, 315), (76, 315, 853, 586), (76, 586, 928, 537), (76, 537, 828, 316), (77, 317, 745, 316), (77, 316, 828, 536), (77, 536, 960, 610), (77, 610, 865, 317), (78, 318, 746, 320), (78, 320, 858, 597), (78, 597, 960, 612), (78, 612, 866, 318), (79, 319, 746, 318), (79, 318, 866, 613), (79, 613, 959, 595), (79, 595, 857, 319), (80, 320, 746, 319), (80, 319, 857, 594), (80, 594, 931, 596), (80, 596, 858, 320), (81, 321, 747, 323), (81, 323, 866, 612), (81, 612, 960, 614), (81, 614, 867, 321), (82, 322, 747, 321), (82, 321, 867, 615), (82, 615, 954, 617), (82, 617, 868, 322), (83, 323, 747, 322), (83, 322, 868, 616), (83, 616, 959, 613), (83, 613, 866, 323), (84, 324, 748, 326), (84, 326, 868, 617), (84, 617, 954, 585), (84, 585, 852, 324), (85, 325, 748, 324), (85, 324, 852, 584), (85, 584, 927, 535), (85, 535, 827, 325), (86, 326, 748, 325), (86, 325, 827, 534), (86, 534, 959, 616), (86, 616, 868, 326), (87, 327, 749, 329), (87, 329, 857, 595), (87, 595, 959, 618), (87, 618, 869, 327), (88, 328, 749, 327), (88, 327, 869, 619), (88, 619, 957, 591), (88, 591, 855, 328), (89, 329, 749, 328), (89, 328, 855, 590), (89, 590, 931, 594), (89, 594, 857, 329), (90, 330, 750, 332), (90, 332, 869, 618), (90, 618, 959, 620), (90, 620, 870, 330), (91, 331, 750, 330), (91, 330, 870, 621), (91, 621, 953, 623), (91, 623, 871, 331), (92, 332, 750, 331), (92, 331, 871, 622), (92, 622, 957, 619), (92, 619, 869, 332), (93, 333, 751, 335), (93, 335, 871, 623), (93, 623, 953, 583), (93, 583, 851, 333), (94, 334, 751, 333), (94, 333, 851, 582), (94, 582, 926, 531), (94, 531, 825, 334), (95, 335, 751, 334), (95, 334, 825, 530), (95, 530, 957, 622), (95, 622, 871, 335), (96, 336, 752, 338), (96, 338, 855, 591), (96, 591, 957, 624), (96, 624, 872, 336), (97, 337, 752, 336), (97, 336, 872, 625), (97, 625, 958, 532), (97, 532, 826, 337), (98, 338, 752, 337), (98, 337, 826, 533), (98, 533, 931, 590), (98, 590, 855, 338), (99, 339, 753, 341), (99, 341, 872, 624), (99, 624, 957, 626), (99, 626, 873, 339), (100, 340, 753, 339), (100, 339, 873, 627), (100, 627, 952, 629), (100, 629, 874, 340), (101, 341, 753, 340), (101, 340, 874, 628), (101, 628, 958, 625), (101, 625, 872, 341), (102, 342, 754, 344), (102, 344, 874, 629), (102, 629, 952, 581), (102, 581, 850, 342), (103, 343, 754, 342), (103, 342, 850, 580), (103, 580, 930, 592), (103, 592, 856, 343), (104, 344, 754, 343), (104, 343, 856, 593), (104, 593, 958, 628), (104, 628, 874, 344), (105, 345, 755, 347), (105, 347, 811, 502), (105, 502, 943, 630), (105, 630, 875, 345), (106, 346, 755, 345), (106, 345, 875, 631), (106, 631, 956, 528), (106, 528, 824, 346), (107, 347, 755, 346), (107, 346, 824, 529), (107, 529, 930, 503), (107, 503, 811, 347), (108, 348, 756, 350), (108, 350, 875, 630), (108, 630, 943, 632), (108, 632, 876, 348), (109, 349, 756, 348), (109, 348, 876, 633), (109, 633, 950, 635), (109, 635, 877, 349), (110, 350, 756, 349), (110, 349, 877, 634), (110, 634, 956, 631), (110, 631, 875, 350), (111, 351, 757, 353), (111, 353, 877, 635), (111, 635, 950, 577), (111, 577, 848, 351), (112, 352, 757, 351), (112, 351, 848, 576), (112, 576, 929, 588), (112, 588, 854, 352), (113, 353, 757, 352), (113, 352, 854, 589), (113, 589, 956, 634), (113, 634, 877, 353), (114, 354, 758, 356), (114, 356, 819, 518), (114, 518, 951, 636), (114, 636, 878, 354), (115, 355, 758, 354), (115, 354, 878, 637), (115, 637, 955, 526), (115, 526, 823, 355), (116, 356, 758, 355), (116, 355, 823, 527), (116, 527, 929, 519), (116, 519, 819, 356), (117, 357, 759, 359), (117, 359, 878, 636), (117, 636, 951, 638), (117, 638, 879, 357), (118, 358, 759, 357), (118, 357, 879, 639), (118, 639, 948, 641), (118, 641, 880, 358), (119, 359, 759, 358), (119, 358, 880, 640), (119, 640, 955, 637), (119, 637, 878, 359), (120, 360, 760, 362), (120, 362, 880, 641), (120, 641, 948, 573), (120, 573, 846, 360), (121, 361, 760, 360), (121, 360, 846, 572), (121, 572, 928, 586), (121, 586, 853, 361), (122, 362, 760, 361), (122, 361, 853, 587), (122, 587, 955, 640), (122, 640, 880, 362), (123, 363, 761, 365), (123, 365, 817, 514), (123, 514, 949, 642), (123, 642, 881, 363), (124, 364, 761, 363), (124, 363, 881, 643), (124, 643, 954, 524), (124, 524, 822, 364), (125, 365, 761, 364), (125, 364, 822, 525), (125, 525, 928, 515), (125, 515, 817, 365), (126, 366, 762, 368), (126, 368, 881, 642), (126, 642, 949, 644), (126, 644, 882, 366), (127, 367, 762, 366), (127, 366, 882, 645), (127, 645, 946, 647), (127, 647, 883, 367), (128, 368, 762, 367), (128, 367, 883, 646), (128, 646, 954, 643), (128, 643, 881, 368), (129, 369, 763, 371), (129, 371, 883, 647), (129, 647, 946, 569), (129, 569, 844, 369), (130, 370, 763, 369), (130, 369, 844, 568), (130, 568, 927, 584), (130, 584, 852, 370), (131, 371, 763, 370), (131, 370, 852, 585), (131, 585, 954, 646), (131, 646, 883, 371), (132, 372, 764, 374), (132, 374, 815, 510), (132, 510, 947, 648), (132, 648, 884, 372), (133, 373, 764, 372), (133, 372, 884, 649), (133, 649, 953, 522), (133, 522, 821, 373), (134, 374, 764, 373), (134, 373, 821, 523), (134, 523, 927, 511), (134, 511, 815, 374), (135, 375, 765, 377), (135, 377, 884, 648), (135, 648, 947, 650), (135, 650, 885, 375), (136, 376, 765, 375), (136, 375, 885, 651), (136, 651, 944, 653), (136, 653, 886, 376), (137, 377, 765, 376), (137, 376, 886, 652), (137, 652, 953, 649), (137, 649, 884, 377), (138, 378, 766, 380), (138, 380, 886, 653), (138, 653, 944, 565), (138, 565, 842, 378), (139, 379, 766, 378), (139, 378, 842, 564), (139, 564, 926, 582), (139, 582, 851, 379), (140, 380, 766, 379), (140, 379, 851, 583), (140, 583, 953, 652), (140, 652, 886, 380), (141, 381, 767, 383), (141, 383, 813, 506), (141, 506, 945, 654), (141, 654, 887, 381), (142, 382, 767, 381), (142, 381, 887, 655), (142, 655, 952, 520), (142, 520, 820, 382), (143, 383, 767, 382), (143, 382, 820, 521), (143, 521, 926, 507), (143, 507, 813, 383), (144, 384, 768, 386), (144, 386, 887, 654), (144, 654, 945, 656), (144, 656, 888, 384), (145, 385, 768, 384), (145, 384, 888, 657), (145, 657, 942, 659), (145, 659, 889, 385), (146, 386, 768, 385), (146, 385, 889, 658), (146, 658, 952, 655), (146, 655, 887, 386), (147, 387, 769, 389), (147, 389, 889, 659), (147, 659, 942, 561), (147, 561, 840, 387), (148, 388, 769, 387), (148, 387, 840, 560), (148, 560, 930, 580), (148, 580, 850, 388), (149, 389, 769, 388), (149, 388, 850, 581), (149, 581, 952, 658), (149, 658, 889, 389), (150, 390, 770, 392), (150, 392, 848, 577), (150, 577, 950, 660), (150, 660, 890, 390), (151, 391, 770, 390), (151, 390, 890, 661), (151, 661, 951, 518), (151, 518, 819, 391), (152, 392, 770, 391), (152, 391, 819, 519), (152, 519, 929, 576), (152, 576, 848, 392), (153, 393, 771, 395), (153, 395, 890, 660), (153, 660, 950, 662), (153, 662, 891, 393), (154, 394, 771, 393), (154, 393, 891, 663), (154, 663, 941, 665), (154, 665, 892, 394), (155, 395, 771, 394), (155, 394, 892, 664), (155, 664, 951, 661), (155, 661, 890, 395), (156, 396, 772, 398), (156, 398, 892, 665), (156, 665, 941, 559), (156, 559, 839, 396), (157, 397, 772, 396), (157, 396, 839, 558), (157, 558, 924, 578), (157, 578, 849, 397), (158, 398, 772, 397), (158, 397, 849, 579), (158, 579, 951, 664), (158, 664, 892, 398), (159, 399, 773, 401), (159, 401, 846, 573), (159, 573, 948, 666), (159, 666, 893, 399), (160, 400, 773, 399), (160, 399, 893, 667), (160, 667, 949, 514), (160, 514, 817, 400), (161, 401, 773, 400), (161, 400, 817, 515), (161, 515, 928, 572), (161, 572, 846, 401), (162, 402, 774, 404), (162, 404, 893, 666), (162, 666, 948, 668), (162, 668, 894, 402), (163, 403, 774, 402), (163, 402, 894, 669), (163, 669, 940, 671), (163, 671, 895, 403), (164, 404, 774, 403), (164, 403, 895, 670), (164, 670, 949, 667), (164, 667, 893, 404), (165, 405, 775, 407), (165, 407, 895, 671), (165, 671, 940, 557), (165, 557, 838, 405), (166, 406, 775, 405), (166, 405, 838, 556), (166, 556, 923, 574), (166, 574, 847, 406), (167, 407, 775, 406), (167, 406, 847, 575), (167, 575, 949, 670), (167, 670, 895, 407), (168, 408, 776, 410), (168, 410, 844, 569), (168, 569, 946, 672), (168, 672, 896, 408), (169, 409, 776, 408), (169, 408, 896, 673), (169, 673, 947, 510), (169, 510, 815, 409), (170, 410, 776, 409), (170, 409, 815, 511), (170, 511, 927, 568), (170, 568, 844, 410), (171, 411, 777, 413), (171, 413, 896, 672), (171, 672, 946, 674), (171, 674, 897, 411), (172, 412, 777, 411), (172, 411, 897, 675), (172, 675, 938, 677), (172, 677, 898, 412), (173, 413, 777, 412), (173, 412, 898, 676), (173, 676, 947, 673), (173, 673, 896, 413), (174, 414, 778, 416), (174, 416, 898, 677), (174, 677, 938, 553), (174, 553, 836, 414), (175, 415, 778, 414), (175, 414, 836, 552), (175, 552, 922, 570), (175, 570, 845, 415), (176, 416, 778, 415), (176, 415, 845, 571), (176, 571, 947, 676), (176, 676, 898, 416), (177, 417, 779, 419), (177, 419, 842, 565), (177, 565, 944, 678), (177, 678, 899, 417), (178, 418, 779, 417), (178, 417, 899, 679), (178, 679, 945, 506), (178, 506, 813, 418), (179, 419, 779, 418), (179, 418, 813, 507), (179, 507, 926, 564), (179, 564, 842, 419), (180, 420, 780, 422), (180, 422, 899, 678), (180, 678, 944, 680), (180, 680, 900, 420), (181, 421, 780, 420), (181, 420, 900, 681), (181, 681, 934, 683), (181, 683, 901, 421), (182, 422, 780, 421), (182, 421, 901, 682), (182, 682, 945, 679), (182, 679, 899, 422), (183, 423, 781, 425), (183, 425, 901, 683), (183, 683, 934, 545), (183, 545, 832, 423), (184, 424, 781, 423), (184, 423, 832, 544), (184, 544, 921, 566), (184, 566, 843, 424), (185, 425, 781, 424), (185, 424, 843, 567), (185, 567, 945, 682), (185, 682, 901, 425), (186, 426, 782, 428), (186, 428, 840, 561), (186, 561, 942, 684), (186, 684, 902, 426), (187, 427, 782, 426), (187, 426, 902, 685), (187, 685, 943, 502), (187, 502, 811, 427), (188, 428, 782, 427), (188, 427, 811, 503), (188, 503, 930, 560), (188, 560, 840, 428), (189, 429, 783, 431), (189, 431, 902, 684), (189, 684, 942, 686), (189, 686, 903, 429), (190, 430, 783, 429), (190, 429, 903, 687), (190, 687, 935, 689), (190, 689, 904, 430), (191, 431, 783, 430), (191, 430, 904, 688), (191, 688, 943, 685), (191, 685, 902, 431), (192, 432, 784, 434), (192, 434, 904, 689), (192, 689, 935, 547), (192, 547, 833, 432), (193, 433, 784, 432), (193, 432, 833, 546), (193, 546, 925, 562), (193, 562, 841, 433), (194, 434, 784, 433), (194, 433, 841, 563), (194, 563, 943, 688), (194, 688, 904, 434), (195, 435, 785, 437), (195, 437, 804, 488), (195, 488, 936, 690), (195, 690, 905, 435), (196, 436, 785, 435), (196, 435, 905, 691), (196, 691, 941, 498), (196, 498, 809, 436), (197, 437, 785, 436), (197, 436, 809, 499), (197, 499, 925, 489), (197, 489, 804, 437), (198, 438, 786, 440), (198, 440, 905, 690), (198, 690, 936, 692), (198, 692, 906, 438), (199, 439, 786, 438), (199, 438, 906, 693), (199, 693, 939, 695), (199, 695, 907, 439), (200, 440, 786, 439), (200, 439, 907, 694), (200, 694, 941, 691), (200, 691, 905, 440), (201, 441, 787, 443), (201, 443, 907, 695), (201, 695, 939, 555), (201, 555, 837, 441), (202, 442, 787, 441), (202, 441, 837, 554), (202, 554, 924, 558), (202, 558, 839, 442), (203, 443, 787, 442), (203, 442, 839, 559), (203, 559, 941, 694), (203, 694, 907, 443), (204, 444, 788, 446), (204, 446, 837, 555), (204, 555, 939, 696), (204, 696, 908, 444), (205, 445, 788, 444), (205, 444, 908, 697), (205, 697, 940, 496), (205, 496, 808, 445), (206, 446, 788, 445), (206, 445, 808, 497), (206, 497, 924, 554), (206, 554, 837, 446), (207, 447, 789, 449), (207, 449, 908, 696), (207, 696, 939, 698), (207, 698, 909, 447), (208, 448, 789, 447), (208, 447, 909, 699), (208, 699, 937, 701), (208, 701, 910, 448), (209, 449, 789, 448), (209, 448, 910, 700), (209, 700, 940, 697), (209, 697, 908, 449), (210, 450, 790, 452), (210, 452, 910, 701), (210, 701, 937, 551), (210, 551, 835, 450), (211, 451, 790, 450), (211, 450, 835, 550), (211, 550, 923, 556), (211, 556, 838, 451), (212, 452, 790, 451), (212, 451, 838, 557), (212, 557, 940, 700), (212, 700, 910, 452), (213, 453, 791, 455), (213, 455, 835, 551), (213, 551, 937, 702), (213, 702, 911, 453), (214, 454, 791, 453), (214, 453, 911, 703), (214, 703, 938, 492), (214, 492, 806, 454), (215, 455, 791, 454), (215, 454, 806, 493), (215, 493, 923, 550), (215, 550, 835, 455), (216, 456, 792, 458), (216, 458, 911, 702), (216, 702, 937, 704), (216, 704, 912, 456), (217, 457, 792, 456), (217, 456, 912, 705), (217, 705, 932, 707), (217, 707, 913, 457), (218, 458, 792, 457), (218, 457, 913, 706), (218, 706, 938, 703), (218, 703, 911, 458), (219, 459, 793, 461), (219, 461, 913, 707), (219, 707, 932, 541), (219, 541, 830, 459), (220, 460, 793, 459), (220, 459, 830, 540), (220, 540, 922, 552), (220, 552, 836, 460), (221, 461, 793, 460), (221, 460, 836, 553), (221, 553, 938, 706), (221, 706, 913, 461), (222, 462, 794, 464), (222, 464, 833, 547), (222, 547, 935, 708), (222, 708, 914, 462), (223, 463, 794, 462), (223, 462, 914, 709), (223, 709, 936, 488), (223, 488, 804, 463), (224, 464, 794, 463), (224, 463, 804, 489), (224, 489, 925, 546), (224, 546, 833, 464), (225, 465, 795, 467), (225, 467, 914, 708), (225, 708, 935, 710), (225, 710, 915, 465), (226, 466, 795, 465), (226, 465, 915, 711), (226, 711, 933, 713), (226, 713, 916, 466), (227, 467, 795, 466), (227, 466, 916, 712), (227, 712, 936, 709), (227, 709, 914, 467), (228, 468, 796, 470), (228, 470, 916, 713), (228, 713, 933, 543), (228, 543, 831, 468), (229, 469, 796, 468), (229, 468, 831, 542), (229, 542, 920, 548), (229, 548, 834, 469), (230, 470, 796, 469), (230, 469, 834, 549), (230, 549, 936, 712), (230, 712, 916, 470), (231, 471, 797, 473), (231, 473, 830, 541), (231, 541, 932, 714), (231, 714, 917, 471), (232, 472, 797, 471), (232, 471, 917, 715), (232, 715, 934, 484), (232, 484, 802, 472), (233, 473, 797, 472), (233, 472, 802, 485), (233, 485, 922, 540), (233, 540, 830, 473), (234, 474, 798, 476), (234, 476, 917, 714), (234, 714, 932, 716), (234, 716, 918, 474), (235, 475, 798, 474), (235, 474, 918, 717), (235, 717, 933, 719), (235, 719, 919, 475), (236, 476, 798, 475), (236, 475, 919, 718), (236, 718, 934, 715), (236, 715, 917, 476), (237, 477, 799, 479), (237, 479, 919, 719), (237, 719, 933, 482), (237, 482, 801, 477), (238, 478, 799, 477), (238, 477, 801, 483), (238, 483, 921, 544), (238, 544, 832, 478), (239, 479, 799, 478), (239, 478, 832, 545), (239, 545, 934, 718), (239, 718, 919, 479)])
me_icosphere_002.use_remesh_preserve_volume = False
me_icosphere_002.use_remesh_preserve_attributes = False
me_icosphere_002.use_mirror_vertex_groups = False
me_icosphere_002.update()
me_icosphere = bpy.data.meshes.new('Icosphere')
me_icosphere.from_pydata([(-2.216e-10, 7.756e-10, 6.94), (0.6106, -0.4436, 7.391), (-0.2332, -0.7178, 7.391), (-0.7548, 7.756e-10, 7.391), (-0.2332, 0.7178, 7.391), (0.6106, 0.4436, 7.391), (0.2332, -0.7178, 8.158), (-0.6106, -0.4436, 8.158), (-0.6106, 0.4436, 8.158), (0.2332, 0.7178, 8.158), (0.7548, 7.756e-10, 8.158), (-2.216e-10, 7.756e-10, 9.339), (-0.1371, -0.4219, 7.062), (0.3589, -0.2608, 7.062), (0.2218, -0.6827, 7.327), (0.7178, 7.756e-10, 7.327), (0.3589, 0.2608, 7.062), (-0.4436, 7.756e-10, 7.062), (-0.5807, -0.4219, 7.327), (-0.1371, 0.4219, 7.062), (-0.5807, 0.4219, 7.327), (0.2218, 0.6827, 7.327), (0.8026, -0.2608, 7.755), (0.8026, 0.2608, 7.755), (-2.216e-10, -0.8439, 7.755), (0.496, -0.6827, 7.755), (-0.8026, -0.2608, 7.755), (-0.496, -0.6827, 7.755), (-0.496, 0.6827, 7.755), (-0.8026, 0.2608, 7.755), (0.496, 0.6827, 7.755), (-2.216e-10, 0.8439, 7.755), (0.5807, -0.4219, 8.249), (-0.2218, -0.6827, 8.249), (-0.7178, 7.756e-10, 8.249), (-0.2218, 0.6827, 8.249), (0.5807, 0.4219, 8.249), (0.1371, -0.4219, 8.863), (0.4436, 7.756e-10, 8.863), (-0.3589, -0.2608, 8.863), (-0.3589, 0.2608, 8.863), (0.1371, 0.4219, 8.863)], [], [(0, 13, 12), (1, 13, 15), (0, 12, 17), (0, 17, 19), (0, 19, 16), (1, 15, 22), (2, 14, 24), (3, 18, 26), (4, 20, 28), (5, 21, 30), (1, 22, 25), (2, 24, 27), (3, 26, 29), (4, 28, 31), (5, 30, 23), (6, 32, 37), (7, 33, 39), (8, 34, 40), (9, 35, 41), (10, 36, 38), (38, 41, 11), (38, 36, 41), (36, 9, 41), (41, 40, 11), (41, 35, 40), (35, 8, 40), (40, 39, 11), (40, 34, 39), (34, 7, 39), (39, 37, 11), (39, 33, 37), (33, 6, 37), (37, 38, 11), (37, 32, 38), (32, 10, 38), (23, 36, 10), (23, 30, 36), (30, 9, 36), (31, 35, 9), (31, 28, 35), (28, 8, 35), (29, 34, 8), (29, 26, 34), (26, 7, 34), (27, 33, 7), (27, 24, 33), (24, 6, 33), (25, 32, 6), (25, 22, 32), (22, 10, 32), (30, 31, 9), (30, 21, 31), (21, 4, 31), (28, 29, 8), (28, 20, 29), (20, 3, 29), (26, 27, 7), (26, 18, 27), (18, 2, 27), (24, 25, 6), (24, 14, 25), (14, 1, 25), (22, 23, 10), (22, 15, 23), (15, 5, 23), (16, 21, 5), (16, 19, 21), (19, 4, 21), (19, 20, 4), (19, 17, 20), (17, 3, 20), (17, 18, 3), (17, 12, 18), (12, 2, 18), (15, 16, 5), (15, 13, 16), (13, 0, 16), (12, 14, 2), (12, 13, 14), (13, 1, 14)])
me_icosphere.use_remesh_preserve_volume = False
me_icosphere.use_remesh_preserve_attributes = False
me_icosphere.use_mirror_vertex_groups = False
me_icosphere.update()
me_plane = bpy.data.meshes.new('Plane')
me_plane.from_pydata([(-1.0, -1.0, 0.0), (1.0, -1.0, 0.0), (-1.0, 1.0, 0.0), (1.0, 1.0, 0.0)], [], [(0, 1, 3, 2)])
me_plane.use_remesh_preserve_volume = False
me_plane.use_remesh_preserve_attributes = False
me_plane.use_mirror_vertex_groups = False
me_plane.update()
me_cube = bpy.data.meshes.new('Cube')
me_cube.from_pydata([(-1.5, -1.5, -1.302), (-1.5, -1.5, 9.959), (-1.5, 1.5, -1.302), (-1.5, 1.5, 9.959), (1.5, -1.5, -1.302), (1.5, -1.5, 9.959), (1.5, 1.5, -1.302), (1.5, 1.5, 9.959)], [], [(0, 1, 3, 2), (2, 3, 7, 6), (6, 7, 5, 4), (4, 5, 1, 0), (2, 6, 4, 0), (7, 3, 1, 5)])
me_cube.use_remesh_preserve_volume = False
me_cube.use_remesh_preserve_attributes = False
me_cube.use_mirror_vertex_groups = False
me_cube.update()

# ---- objects
ob_animated_acid = bpy.data.objects.new('Animated Acid', me_icosphere_002)
ob_icosphere = bpy.data.objects.new('Icosphere', me_icosphere)
ob_plane = bpy.data.objects.new('Plane', me_plane)
ob_cube = bpy.data.objects.new('Cube', me_cube)

# ---- transforms, parenting, visibility, modifiers, constraints
ob_animated_acid.location = (0.0, 0.0, 0.0)
ob_animated_acid.lineart.crease_threshold = 0.0
ob_icosphere.location = (-0.5, -0.5, 0.6526)
ob_icosphere.hide_viewport = True
ob_icosphere.lineart.crease_threshold = 0.0
_m = ob_icosphere.modifiers.new('Fluid', 'FLUID')
_m.fluid_type = 'FLOW'
ob_plane.location = (-0.5, -0.5, 0.0)
ob_plane.lineart.crease_threshold = 0.0
_m = ob_plane.modifiers.new('Fluid', 'FLUID')
_m.fluid_type = 'EFFECTOR'
ob_cube.location = (-0.5, -0.5, 0.5)
ob_cube.scale = (1.564, 1.564, 1.0)
ob_cube.hide_viewport = True
ob_cube.hide_render = True
ob_cube.display_type = 'SOLID'
ob_cube.lineart.crease_threshold = 0.0
_m = ob_cube.modifiers.new('Fluid', 'FLUID')
_m.fluid_type = 'DOMAIN'

# ---- collection membership
col_collection_1.objects.link(ob_animated_acid)
col_collection_1.objects.link(ob_icosphere)
col_collection_1.objects.link(ob_plane)
col_collection_1.objects.link(ob_cube)

# ---- scene / render settings (as saved in the file)
scene.frame_start = 1; scene.frame_end = 40; scene.frame_set(9)
scene.render.engine = 'CYCLES'
scene.render.resolution_percentage = 50
scene.render.fps = 60
scene.render.dither_intensity = 0.0
scene.cycles.use_denoising = False
scene.cycles.samples = 128
scene.cycles.sampling_pattern = 'TABULATED_SOBOL'
scene.cycles.use_adaptive_sampling = False
scene.cycles.use_light_tree = False
scene.cycles.blur_glossy = 0.0
scene.cycles.sample_clamp_indirect = 0.0
scene.cycles.bake_type = 'ENVIRONMENT'
scene.view_settings.view_transform = 'Standard'
bpy.context.view_layer.update()

# ---- added for rendering (the .blend has no active camera and no usable light): camera, sun
cam_auto = bpy.data.cameras.new('AutoCamera')
cam_auto.lens = 50.0
cam_auto.sensor_width = 36.0
cam_auto.clip_end = 1000.0
ob_auto_camera = bpy.data.objects.new('AutoCamera', cam_auto)
scene.collection.objects.link(ob_auto_camera)
ob_auto_camera.location = (9.24899, -11.8453, 12.5978)
ob_auto_camera.rotation_euler = (1.09748, -7.21219e-08, 0.694738)
scene.camera = ob_auto_camera
light_auto_sun = bpy.data.lights.new('AutoSun', 'SUN')
light_auto_sun.energy = 3.0
light_auto_sun.angle = 0.0523599
ob_auto_sun = bpy.data.objects.new('AutoSun', light_auto_sun)
scene.collection.objects.link(ob_auto_sun)
ob_auto_sun.rotation_euler = (0.872665, 0.174533, 0.523599)
bpy.context.view_layer.update()
